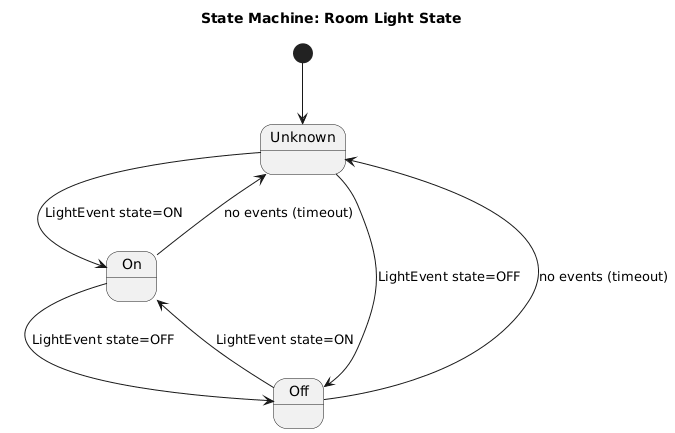

The diagram above was rendered by PlantUML. Its source (embedded in the PNG):
@startuml
title State Machine: Room Light State

skinparam shadowing false

[*] --> Unknown

Unknown --> On  : LightEvent state=ON
Unknown --> Off : LightEvent state=OFF

On  --> Off : LightEvent state=OFF
Off --> On  : LightEvent state=ON

On  --> Unknown : no events (timeout)
Off --> Unknown : no events (timeout)
@enduml